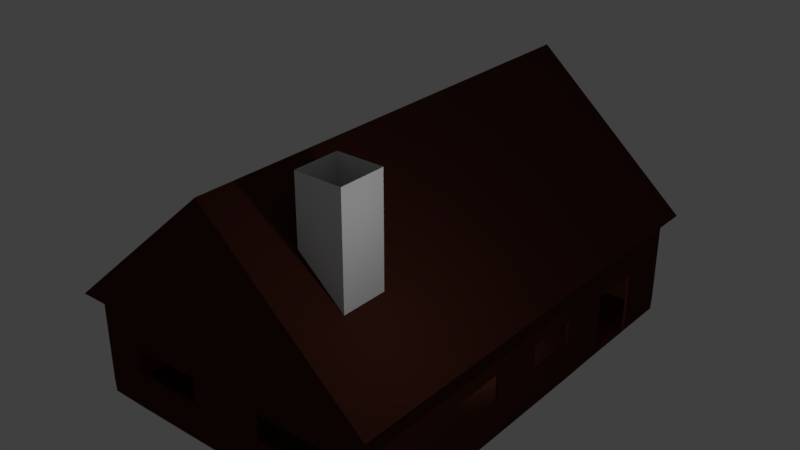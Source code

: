 # Source: house3.blend  (saved by Blender 2.79.0; exported with 4.5.12 LTS)
import bpy
from mathutils import Matrix  # noqa: F401  (used for matrix-valued properties, if any)

bpy.ops.wm.read_factory_settings(use_empty=True)
scene = bpy.context.scene
scene.name = 'Scene'

# ---- collections
col_collection_1 = bpy.data.collections.new('Collection 1'); scene.collection.children.link(col_collection_1)

# ---- materials (node trees are filled in below, after node groups)
mat_material = bpy.data.materials.new('Material')
mat_material.alpha_threshold = 0.0
mat_material.use_transparent_shadow = False
mat_material.diffuse_color = (0.06529, 0.01985, 0.01296, 1.0)
mat_material.specular_color = (0.1743, 0.04979, 0.02568)
mat_material.roughness = 0.5
mat_material.specular_intensity = 0.1

# ---- material node trees

# ---- world
world_world = bpy.data.worlds.new('World'); scene.world = world_world
world_world.color = (0.05088, 0.05088, 0.05088)
world_world.use_sun_shadow = False
world_world.sun_shadow_jitter_overblur = 0.0
world_world.cycles.sampling_method = 'MANUAL'

# ---- lights
light_point = bpy.data.lights.new('Point', 'POINT')
light_point.transmission_factor = 0.0
light_point.energy = 100.0
light_point.shadow_buffer_clip_start = 0.5
light_point.shadow_soft_size = 0.1
light_point.shadow_maximum_resolution = 0.006
light_point.use_absolute_resolution = True
light_point_001 = bpy.data.lights.new('Point.001', 'POINT')
light_point_001.transmission_factor = 0.0
light_point_001.energy = 100.0
light_point_001.shadow_buffer_clip_start = 0.5
light_point_001.shadow_soft_size = 0.1
light_point_001.shadow_maximum_resolution = 0.006
light_point_001.use_absolute_resolution = True

# ---- meshes
me_cube = bpy.data.meshes.new('Cube')
me_cube.from_pydata([(-1.0, -1.0, -1.0), (-1.0, -1.0, 1.0), (-1.0, 1.0, -1.0), (-1.0, 1.0, 1.0), (1.0, -1.0, -1.0), (1.0, -1.0, 1.0), (1.0, 1.0, -1.0), (1.0, 1.0, 1.0)], [], [(0, 1, 3, 2), (2, 3, 7, 6), (6, 7, 5, 4), (4, 5, 1, 0), (2, 6, 4, 0)])
me_cube.use_remesh_preserve_volume = False
me_cube.use_remesh_preserve_attributes = False
me_cube.use_mirror_vertex_groups = False
me_cube.update()
me_cube_001 = bpy.data.meshes.new('Cube.001')
me_cube_001.from_pydata([(-1.0, -1.0, -1.0), (-1.0, -1.0, 1.0), (-1.0, 1.0, -1.0), (-1.0, 1.0, 1.0), (1.0, -1.0, -1.0), (1.0, -1.0, 1.0), (1.0, 1.0, -1.0), (1.0, 1.0, 1.0), (-1.0, 0.0, -1.0), (-1.0, -1.0, 0.0), (-1.0, 0.0, 1.0), (-1.0, 1.0, 0.0), (0.0, 1.0, -1.0), (0.0, 1.0, 1.0), (1.0, 1.0, 0.0), (1.0, 0.0, -1.0), (1.0, 0.0, 1.0), (1.0, -1.0, 0.0), (0.0, -1.0, -1.0), (0.0, -1.0, 1.0), (0.0, 0.0, 1.0), (0.0, -1.0, 0.0), (1.0, 0.0, 0.0), (0.0, 1.0, 0.0), (-1.0, 0.0, 0.0), (-1.0, -0.5, -1.0), (-1.0, -1.0, 0.5), (-1.0, 0.5, 1.0), (-1.0, 1.0, -0.5), (-0.5, 1.0, -1.0), (0.5, 1.0, 1.0), (1.0, 1.0, -0.5), (1.0, 0.5, -1.0), (1.0, -0.5, 1.0), (1.0, -1.0, -0.5), (0.5, -1.0, -1.0), (-0.5, -1.0, 1.0), (-1.0, 0.5, -1.0), (-1.0, -1.0, -0.5), (-1.0, -0.5, 1.0), (-1.0, 1.0, 0.5), (0.5, 1.0, -1.0), (-0.5, 1.0, 1.0), (1.0, 1.0, 0.5), (1.0, -0.5, -1.0), (1.0, 0.5, 1.0), (1.0, -1.0, 0.5), (-0.5, -1.0, -1.0), (0.5, -1.0, 1.0), (0.0, -0.5, 1.0), (0.0, 0.5, 1.0), (0.5, 0.0, 1.0), (-0.5, 0.0, 1.0), (0.0, -1.0, -0.5), (0.0, -1.0, 0.5), (1.0, -0.5, 0.0), (1.0, 0.5, 0.0), (1.0, 0.0, -0.5), (1.0, 0.0, 0.5), (0.0, 1.0, -0.5), (0.0, 1.0, 0.5), (-1.0, 0.5, 0.0), (-1.0, 0.0, -0.5), (-1.0, 0.0, 0.5), (-1.0, -0.5, 0.5), (-1.0, -0.5, -0.5), (-1.0, 0.5, -0.5), (-0.5, 1.0, 0.5), (-0.5, 1.0, -0.5), (0.5, 1.0, -0.5), (1.0, 0.5, 0.5), (1.0, 0.5, -0.5), (1.0, -0.5, -0.5), (0.5, -1.0, 0.5), (0.5, -1.0, -0.5), (-0.5, -1.0, -0.5), (-0.5, 0.5, 1.0), (0.5, 0.5, 1.0), (0.5, -0.5, 1.0), (-0.5, -0.5, 1.0), (-0.5, -1.0, 0.5), (1.0, -0.5, 0.5), (0.5, 1.0, 0.5), (-1.0, 0.5, 0.5), (-1.0, -0.75, -1.0), (-1.0, -1.0, 0.75), (-1.0, 0.75, 1.0), (-1.0, 1.0, -0.75), (-0.75, 1.0, -1.0), (0.75, 1.0, 1.0), (1.0, 1.0, -0.75), (1.0, 0.75, -1.0), (1.0, -0.75, 1.0), (1.0, -1.0, -0.75), (0.75, -1.0, -1.0), (-0.75, -1.0, 1.0), (-1.0, 0.25, -1.0), (-1.0, -1.0, -0.25), (-1.0, -0.25, 1.0), (-1.0, 1.0, 0.25), (0.25, 1.0, -1.0), (-0.25, 1.0, 1.0), (1.0, 1.0, 0.25), (1.0, -0.25, -1.0), (1.0, 0.25, 1.0), (1.0, -1.0, 0.25), (-0.25, -1.0, -1.0), (0.25, -1.0, 1.0), (0.0, -0.75, 1.0), (0.0, 0.25, 1.0), (0.75, 0.0, 1.0), (-0.25, 0.0, 1.0), (-0.75, -1.0, 0.0), (0.25, -1.0, 0.0), (0.0, -1.0, -0.75), (0.0, -1.0, 0.25), (1.0, -0.75, 0.0), (1.0, 0.25, 0.0), (1.0, 0.0, -0.75), (1.0, 0.0, 0.25), (0.75, 1.0, 0.0), (-0.25, 1.0, 0.0), (0.0, 1.0, -0.75), (0.0, 1.0, 0.25), (-1.0, 0.75, 0.0), (-1.0, 0.0, -0.75), (-1.0, 0.0, 0.25), (-1.0, -0.25, -1.0), (-1.0, -1.0, 0.25), (-1.0, 0.25, 1.0), (-1.0, 1.0, -0.25), (-0.25, 1.0, -1.0), (0.25, 1.0, 1.0), (1.0, 1.0, -0.25), (1.0, 0.25, -1.0), (1.0, -0.25, 1.0), (1.0, -1.0, -0.25), (0.25, -1.0, -1.0), (-0.25, -1.0, 1.0), (-1.0, 0.75, -1.0), (-1.0, -1.0, -0.75), (-1.0, -0.75, 1.0), (-1.0, 1.0, 0.75), (0.75, 1.0, -1.0), (-0.75, 1.0, 1.0), (1.0, 1.0, 0.75), (1.0, -0.75, -1.0), (1.0, 0.75, 1.0), (1.0, -1.0, 0.75), (-0.75, -1.0, -1.0), (0.75, -1.0, 1.0), (0.0, -0.25, 1.0), (0.0, 0.75, 1.0), (0.25, 0.0, 1.0), (-0.75, 0.0, 1.0), (-0.25, -1.0, 0.0), (0.75, -1.0, 0.0), (0.0, -1.0, -0.25), (0.0, -1.0, 0.75), (1.0, -0.25, 0.0), (1.0, 0.75, 0.0), (1.0, 0.0, -0.25), (1.0, 0.0, 0.75), (0.25, 1.0, 0.0), (-0.75, 1.0, 0.0), (0.0, 1.0, -0.25), (0.0, 1.0, 0.75), (-1.0, 0.25, 0.0), (-1.0, -0.75, 0.0), (-1.0, 0.0, -0.25), (-1.0, 0.0, 0.75), (-1.0, -0.25, 0.5), (-1.0, -0.75, 0.5), (-1.0, -0.5, 0.25), (-1.0, -0.5, 0.75), (-1.0, -0.25, -0.5), (-1.0, -0.75, -0.5), (-1.0, -0.5, -0.75), (-1.0, -0.5, -0.25), (-1.0, 0.75, -0.5), (-1.0, 0.25, -0.5), (-1.0, 0.5, -0.75), (-1.0, 0.5, -0.25), (-0.25, 1.0, 0.5), (-0.75, 1.0, 0.5), (-0.5, 1.0, 0.25), (-0.5, 1.0, 0.75), (-0.25, 1.0, -0.5), (-0.75, 1.0, -0.5), (-0.5, 1.0, -0.75), (-0.5, 1.0, -0.25), (0.75, 1.0, -0.5), (0.25, 1.0, -0.5), (0.5, 1.0, -0.75), (0.5, 1.0, -0.25), (1.0, 0.25, 0.5), (1.0, 0.75, 0.5), (1.0, 0.5, 0.25), (1.0, 0.5, 0.75), (1.0, 0.25, -0.5), (1.0, 0.75, -0.5), (1.0, 0.5, -0.75), (1.0, 0.5, -0.25), (1.0, -0.75, -0.5), (1.0, -0.25, -0.5), (1.0, -0.5, -0.75), (1.0, -0.5, -0.25), (0.25, -1.0, 0.5), (0.75, -1.0, 0.5), (0.5, -1.0, 0.25), (0.5, -1.0, 0.75), (0.25, -1.0, -0.5), (0.75, -1.0, -0.5), (0.5, -1.0, -0.75), (0.5, -1.0, -0.25), (-0.75, -1.0, -0.5), (-0.25, -1.0, -0.5), (-0.5, -1.0, -0.75), (-0.5, -1.0, -0.25), (-0.5, 0.25, 1.0), (-0.5, 0.75, 1.0), (-0.25, 0.5, 1.0), (-0.75, 0.5, 1.0), (0.5, 0.25, 1.0), (0.5, 0.75, 1.0), (0.75, 0.5, 1.0), (0.25, 0.5, 1.0), (0.5, -0.75, 1.0), (0.5, -0.25, 1.0), (0.75, -0.5, 1.0), (0.25, -0.5, 1.0), (-0.5, -0.75, 1.0), (-0.5, -0.25, 1.0), (-0.25, -0.5, 1.0), (-0.75, -0.5, 1.0), (-0.75, -1.0, 0.5), (-0.25, -1.0, 0.5), (-0.5, -1.0, 0.25), (-0.5, -1.0, 0.75), (1.0, -0.75, 0.5), (1.0, -0.25, 0.5), (1.0, -0.5, 0.25), (1.0, -0.5, 0.75), (0.75, 1.0, 0.5), (0.25, 1.0, 0.5), (0.5, 1.0, 0.25), (0.5, 1.0, 0.75), (-1.0, 0.75, 0.5), (-1.0, 0.25, 0.5), (-1.0, 0.5, 0.25), (-1.0, 0.5, 0.75), (-1.0, 0.25, 0.75), (-1.0, 0.25, 0.25), (-1.0, 0.75, 0.25), (0.25, 1.0, 0.75), (0.25, 1.0, 0.25), (0.75, 1.0, 0.25), (1.0, -0.25, 0.75), (1.0, -0.25, 0.25), (1.0, -0.75, 0.25), (-0.25, -1.0, 0.75), (-0.25, -1.0, 0.25), (-0.75, -1.0, 0.25), (-0.75, -0.25, 1.0), (-0.25, -0.25, 1.0), (-0.25, -0.75, 1.0), (0.25, -0.25, 1.0), (0.75, -0.25, 1.0), (0.75, -0.75, 1.0), (0.25, 0.75, 1.0), (0.75, 0.75, 1.0), (0.75, 0.25, 1.0), (-0.75, 0.75, 1.0), (-0.25, 0.75, 1.0), (-0.25, 0.25, 1.0), (-0.25, -1.0, -0.25), (-0.25, -1.0, -0.75), (-0.75, -1.0, -0.75), (0.75, -1.0, -0.25), (0.75, -1.0, -0.75), (0.25, -1.0, -0.75), (0.75, -1.0, 0.75), (0.75, -1.0, 0.25), (0.25, -1.0, 0.25), (1.0, -0.25, -0.25), (1.0, -0.25, -0.75), (1.0, -0.75, -0.75), (1.0, 0.75, -0.25), (1.0, 0.75, -0.75), (1.0, 0.25, -0.75), (1.0, 0.75, 0.75), (1.0, 0.75, 0.25), (1.0, 0.25, 0.25), (0.25, 1.0, -0.25), (0.25, 1.0, -0.75), (0.75, 1.0, -0.75), (-0.75, 1.0, -0.25), (-0.75, 1.0, -0.75), (-0.25, 1.0, -0.75), (-0.75, 1.0, 0.75), (-0.75, 1.0, 0.25), (-0.25, 1.0, 0.25), (-1.0, 0.25, -0.25), (-1.0, 0.25, -0.75), (-1.0, 0.75, -0.75), (-1.0, -0.75, -0.25), (-1.0, -0.75, -0.75), (-1.0, -0.25, -0.75), (-1.0, -0.75, 0.75), (-1.0, -0.75, 0.25), (-1.0, -0.25, 0.25), (-1.0, -0.25, 0.75), (-1.0, -0.25, -0.25), (-1.0, 0.75, -0.25), (-0.25, 1.0, 0.75), (-0.25, 1.0, -0.25), (0.75, 1.0, -0.25), (1.0, 0.25, 0.75), (1.0, 0.25, -0.25), (1.0, -0.75, -0.25), (0.25, -1.0, 0.75), (0.25, -1.0, -0.25), (-0.75, -1.0, -0.25), (-0.75, 0.25, 1.0), (0.25, 0.25, 1.0), (0.25, -0.75, 1.0), (-0.75, -0.75, 1.0), (-0.75, -1.0, 0.75), (1.0, -0.75, 0.75), (0.75, 1.0, 0.75), (-1.0, 0.75, 0.75), (1.066, 1.063, -1.004), (1.066, -1.064, -1.004), (-1.059, 1.063, -1.004), (-1.059, -1.064, -1.004), (1.066, 1.059, -0.9964), (1.066, -1.056, -0.9964), (-1.063, -1.056, -0.9964), (-1.063, 1.059, -0.9964), (0.001715, 1.059, -3.721), (0.001715, -1.056, -3.721)], [], [(142, 86, 330), (145, 89, 329), (148, 92, 328), (85, 95, 327), (95, 141, 326), (107, 108, 325), (153, 109, 324), (154, 129, 323), (97, 112, 322), (157, 113, 321), (158, 107, 320), (136, 116, 319), (162, 104, 317), (133, 120, 316), (165, 121, 315), (166, 101, 314), (130, 124, 313), (170, 98, 311), (126, 171, 310), (173, 172, 309), (174, 141, 308), (125, 175, 307), (177, 176, 306), (87, 179, 304), (181, 180, 303), (182, 167, 302), (123, 183, 301), (185, 184, 300), (186, 144, 299), (122, 187, 298), (189, 188, 297), (90, 191, 295), (193, 192, 294), (119, 195, 292), (118, 199, 289), (201, 200, 288), (93, 203, 286), (205, 204, 285), (115, 207, 283), (209, 208, 282), (210, 150, 281), (114, 211, 280), (213, 212, 279), (140, 215, 277), (217, 216, 276), (111, 219, 274), (221, 220, 273), (222, 86, 272), (110, 223, 271), (225, 224, 270), (226, 152, 269), (150, 227, 268), (229, 228, 267), (230, 151, 266), (138, 231, 265), (233, 232, 264), (234, 98, 263), (128, 235, 262), (237, 236, 261), (238, 138, 260), (105, 239, 259), (241, 240, 258), (242, 135, 257), (102, 243, 256), (245, 244, 255), (246, 132, 254), (99, 247, 253), (249, 248, 252), (250, 129, 251), (83, 251, 248), (248, 170, 63), (251, 10, 170), (61, 252, 167), (167, 126, 24), (252, 63, 126), (11, 253, 124), (253, 83, 249), (82, 254, 244), (244, 166, 60), (254, 13, 166), (163, 123, 23), (255, 60, 123), (14, 256, 120), (256, 82, 245), (81, 257, 240), (240, 162, 58), (257, 16, 162), (159, 119, 22), (258, 58, 119), (17, 259, 116), (116, 241, 55), (259, 81, 241), (80, 260, 236), (236, 158, 54), (260, 19, 158), (155, 115, 21), (261, 54, 115), (9, 262, 112), (262, 80, 237), (79, 263, 232), (232, 154, 52), (263, 10, 154), (49, 264, 151), (151, 111, 20), (264, 52, 111), (19, 265, 108), (108, 233, 49), (265, 79, 233), (78, 266, 228), (228, 153, 51), (266, 20, 153), (33, 267, 135), (135, 110, 16), (267, 51, 110), (5, 268, 92), (92, 229, 33), (268, 78, 229), (77, 269, 224), (224, 132, 30), (269, 13, 132), (45, 270, 147), (147, 89, 7), (270, 30, 89), (16, 271, 104), (104, 225, 45), (271, 77, 225), (76, 272, 220), (220, 144, 42), (272, 3, 144), (50, 273, 152), (152, 101, 13), (273, 42, 101), (20, 274, 109), (109, 221, 50), (274, 76, 221), (75, 275, 216), (216, 157, 53), (275, 21, 157), (47, 276, 106), (106, 114, 18), (276, 53, 114), (0, 277, 149), (149, 217, 47), (277, 75, 217), (74, 278, 212), (212, 136, 34), (278, 17, 136), (35, 279, 94), (94, 93, 4), (279, 34, 93), (18, 280, 137), (137, 213, 35), (280, 74, 213), (73, 281, 208), (208, 148, 46), (281, 5, 148), (156, 105, 17), (282, 46, 105), (21, 283, 113), (283, 73, 209), (72, 284, 204), (204, 161, 57), (284, 22, 161), (44, 285, 103), (103, 118, 15), (285, 57, 118), (4, 286, 146), (146, 205, 44), (286, 72, 205), (71, 287, 200), (200, 133, 31), (287, 14, 133), (32, 288, 91), (91, 90, 6), (288, 31, 90), (15, 289, 134), (134, 201, 32), (289, 71, 201), (196, 145, 43), (290, 7, 145), (160, 102, 14), (291, 43, 102), (117, 197, 56), (292, 70, 197), (69, 293, 192), (192, 165, 59), (293, 23, 165), (41, 294, 100), (100, 122, 12), (294, 59, 122), (6, 295, 143), (143, 193, 41), (295, 69, 193), (68, 296, 188), (188, 130, 28), (296, 11, 130), (29, 297, 88), (88, 87, 2), (297, 28, 87), (12, 298, 131), (131, 189, 29), (298, 68, 189), (67, 299, 184), (184, 142, 40), (299, 3, 142), (164, 99, 11), (300, 40, 99), (23, 301, 121), (301, 67, 185), (66, 302, 180), (180, 169, 62), (302, 24, 169), (37, 303, 96), (96, 125, 8), (303, 62, 125), (2, 304, 139), (139, 181, 37), (304, 66, 181), (65, 305, 176), (176, 97, 38), (305, 9, 97), (25, 306, 84), (84, 140, 0), (306, 38, 140), (8, 307, 127), (127, 177, 25), (307, 65, 177), (64, 308, 172), (172, 85, 26), (308, 1, 85), (168, 128, 9), (309, 26, 128), (310, 64, 173), (63, 311, 171), (171, 174, 64), (311, 39, 174), (62, 312, 175), (175, 178, 65), (28, 313, 179), (179, 182, 66), (60, 314, 183), (183, 186, 67), (314, 42, 186), (59, 315, 187), (187, 190, 68), (31, 316, 191), (191, 194, 69), (58, 317, 195), (195, 198, 70), (317, 45, 198), (57, 318, 199), (199, 202, 71), (318, 56, 202), (34, 319, 203), (203, 206, 72), (319, 55, 206), (54, 320, 207), (207, 210, 73), (320, 48, 210), (53, 321, 211), (211, 214, 74), (38, 322, 215), (215, 218, 75), (52, 323, 219), (219, 222, 76), (323, 27, 222), (51, 324, 223), (223, 226, 77), (324, 50, 226), (48, 325, 227), (227, 230, 78), (325, 49, 230), (36, 326, 231), (231, 234, 79), (326, 39, 234), (26, 327, 235), (235, 238, 80), (327, 36, 238), (46, 328, 239), (239, 242, 81), (328, 33, 242), (43, 329, 243), (243, 246, 82), (329, 30, 246), (40, 330, 247), (247, 250, 83), (330, 27, 250), (340, 338, 337), (334, 332, 331, 333), (339, 336, 335), (338, 339, 335), (336, 340, 337), (142, 3, 86), (145, 7, 89), (148, 5, 92), (85, 1, 95), (95, 1, 141), (107, 19, 108), (153, 20, 109), (154, 10, 129), (97, 9, 112), (157, 21, 113), (158, 19, 107), (136, 17, 116), (162, 16, 104), (133, 14, 120), (165, 23, 121), (166, 13, 101), (130, 11, 124), (170, 10, 98), (126, 63, 171), (173, 64, 172), (174, 39, 141), (125, 62, 175), (177, 65, 176), (87, 28, 179), (181, 66, 180), (182, 61, 167), (123, 60, 183), (185, 67, 184), (186, 42, 144), (122, 59, 187), (189, 68, 188), (90, 31, 191), (193, 69, 192), (119, 58, 195), (118, 57, 199), (201, 71, 200), (93, 34, 203), (205, 72, 204), (115, 54, 207), (209, 73, 208), (210, 48, 150), (114, 53, 211), (213, 74, 212), (140, 38, 215), (217, 75, 216), (111, 52, 219), (221, 76, 220), (222, 27, 86), (110, 51, 223), (225, 77, 224), (226, 50, 152), (150, 48, 227), (229, 78, 228), (230, 49, 151), (138, 36, 231), (233, 79, 232), (234, 39, 98), (128, 26, 235), (237, 80, 236), (238, 36, 138), (105, 46, 239), (241, 81, 240), (242, 33, 135), (102, 43, 243), (245, 82, 244), (246, 30, 132), (99, 40, 247), (249, 83, 248), (250, 27, 129), (83, 250, 251), (248, 251, 170), (251, 129, 10), (61, 249, 252), (167, 252, 126), (252, 248, 63), (11, 99, 253), (253, 247, 83), (82, 246, 254), (244, 254, 166), (254, 132, 13), (163, 255, 123), (255, 244, 60), (14, 102, 256), (256, 243, 82), (81, 242, 257), (240, 257, 162), (257, 135, 16), (159, 258, 119), (258, 240, 58), (17, 105, 259), (116, 259, 241), (259, 239, 81), (80, 238, 260), (236, 260, 158), (260, 138, 19), (155, 261, 115), (261, 236, 54), (9, 128, 262), (262, 235, 80), (79, 234, 263), (232, 263, 154), (263, 98, 10), (49, 233, 264), (151, 264, 111), (264, 232, 52), (19, 138, 265), (108, 265, 233), (265, 231, 79), (78, 230, 266), (228, 266, 153), (266, 151, 20), (33, 229, 267), (135, 267, 110), (267, 228, 51), (5, 150, 268), (92, 268, 229), (268, 227, 78), (77, 226, 269), (224, 269, 132), (269, 152, 13), (45, 225, 270), (147, 270, 89), (270, 224, 30), (16, 110, 271), (104, 271, 225), (271, 223, 77), (76, 222, 272), (220, 272, 144), (272, 86, 3), (50, 221, 273), (152, 273, 101), (273, 220, 42), (20, 111, 274), (109, 274, 221), (274, 219, 76), (75, 218, 275), (216, 275, 157), (275, 155, 21), (47, 217, 276), (106, 276, 114), (276, 216, 53), (0, 140, 277), (149, 277, 217), (277, 215, 75), (74, 214, 278), (212, 278, 136), (278, 156, 17), (35, 213, 279), (94, 279, 93), (279, 212, 34), (18, 114, 280), (137, 280, 213), (280, 211, 74), (73, 210, 281), (208, 281, 148), (281, 150, 5), (156, 282, 105), (282, 208, 46), (21, 115, 283), (283, 207, 73), (72, 206, 284), (204, 284, 161), (284, 159, 22), (44, 205, 285), (103, 285, 118), (285, 204, 57), (4, 93, 286), (146, 286, 205), (286, 203, 72), (71, 202, 287), (200, 287, 133), (287, 160, 14), (32, 201, 288), (91, 288, 90), (288, 200, 31), (15, 118, 289), (134, 289, 201), (289, 199, 71), (196, 290, 145), (290, 147, 7), (160, 291, 102), (291, 196, 43), (117, 292, 197), (292, 195, 70), (69, 194, 293), (192, 293, 165), (293, 163, 23), (41, 193, 294), (100, 294, 122), (294, 192, 59), (6, 90, 295), (143, 295, 193), (295, 191, 69), (68, 190, 296), (188, 296, 130), (296, 164, 11), (29, 189, 297), (88, 297, 87), (297, 188, 28), (12, 122, 298), (131, 298, 189), (298, 187, 68), (67, 186, 299), (184, 299, 142), (299, 144, 3), (164, 300, 99), (300, 184, 40), (23, 123, 301), (301, 183, 67), (66, 182, 302), (180, 302, 169), (302, 167, 24), (37, 181, 303), (96, 303, 125), (303, 180, 62), (2, 87, 304), (139, 304, 181), (304, 179, 66), (65, 178, 305), (176, 305, 97), (305, 168, 9), (25, 177, 306), (84, 306, 140), (306, 176, 38), (8, 125, 307), (127, 307, 177), (307, 175, 65), (64, 174, 308), (172, 308, 85), (308, 141, 1), (168, 309, 128), (309, 172, 26), (310, 171, 64), (63, 170, 311), (171, 311, 174), (311, 98, 39), (62, 169, 312), (175, 312, 178), (28, 130, 313), (179, 313, 182), (60, 166, 314), (183, 314, 186), (314, 101, 42), (59, 165, 315), (187, 315, 190), (31, 133, 316), (191, 316, 194), (58, 162, 317), (195, 317, 198), (317, 104, 45), (57, 161, 318), (199, 318, 202), (318, 117, 56), (34, 136, 319), (203, 319, 206), (319, 116, 55), (54, 158, 320), (207, 320, 210), (320, 107, 48), (53, 157, 321), (211, 321, 214), (38, 97, 322), (215, 322, 218), (52, 154, 323), (219, 323, 222), (323, 129, 27), (51, 153, 324), (223, 324, 226), (324, 109, 50), (48, 107, 325), (227, 325, 230), (325, 108, 49), (36, 95, 326), (231, 326, 234), (326, 141, 39), (26, 85, 327), (235, 327, 238), (327, 95, 36), (46, 148, 328), (239, 328, 242), (328, 92, 33), (43, 145, 329), (243, 329, 246), (329, 89, 30), (40, 142, 330), (247, 330, 250), (330, 86, 27), (340, 339, 338), (339, 340, 336)])
me_cube_001.materials.append(mat_material)
me_cube_001.use_remesh_preserve_volume = False
me_cube_001.use_remesh_preserve_attributes = False
me_cube_001.use_mirror_vertex_groups = False
me_cube_001.update()

# ---- objects
ob_cube_001 = bpy.data.objects.new('Cube.001', me_cube)
ob_point_001 = bpy.data.objects.new('Point.001', light_point)
ob_point = bpy.data.objects.new('Point', light_point_001)
ob_cube = bpy.data.objects.new('Cube', me_cube_001)

# ---- transforms, parenting, visibility, modifiers, constraints
ob_cube_001.location = (1.995, -4.212, 5.618)
ob_cube_001.scale = (0.6074, 0.6074, 1.471)
ob_cube_001.lineart.crease_threshold = 0.0
ob_point_001.location = (5.88, -4.414, 7.025)
ob_point_001.lineart.crease_threshold = 0.0
ob_point.location = (1.021, 0.697, 0.6049)
ob_point.lineart.crease_threshold = 0.0
ob_cube.location = (0.0, 0.0, 1.418)
ob_cube.scale = (3.996, 5.787, -1.382)
ob_cube.lineart.crease_threshold = 0.0
_m = ob_cube.modifiers.new('Solidify', 'SOLIDIFY')
_m.thickness = 0.016
_m.nonmanifold_thickness_mode = 'FIXED'
_m.nonmanifold_merge_threshold = 0.0003

# ---- collection membership
col_collection_1.objects.link(ob_cube_001)
col_collection_1.objects.link(ob_point_001)
col_collection_1.objects.link(ob_point)
col_collection_1.objects.link(ob_cube)

# ---- scene / render settings (as saved in the file)
scene.frame_start = 1; scene.frame_end = 250; scene.frame_set(0)
scene.render.engine = 'BLENDER_EEVEE_NEXT'
scene.render.resolution_percentage = 50
scene.render.dither_intensity = 0.0
scene.cycles.use_denoising = False
scene.cycles.samples = 128
scene.cycles.sampling_pattern = 'TABULATED_SOBOL'
scene.cycles.use_adaptive_sampling = False
scene.cycles.use_light_tree = False
scene.cycles.blur_glossy = 0.0
scene.cycles.sample_clamp_indirect = 0.0
scene.view_settings.view_transform = 'Standard'
bpy.context.view_layer.update()

# ---- added for rendering (the .blend has no active camera): camera
cam_auto = bpy.data.cameras.new('AutoCamera')
cam_auto.lens = 50.0
cam_auto.sensor_width = 36.0
cam_auto.clip_end = 1000.0
ob_auto_camera = bpy.data.objects.new('AutoCamera', cam_auto)
scene.collection.objects.link(ob_auto_camera)
ob_auto_camera.location = (15.3948, -18.4551, 15.8618)
ob_auto_camera.rotation_euler = (1.09748, -7.21219e-08, 0.694738)
scene.camera = ob_auto_camera
bpy.context.view_layer.update()
